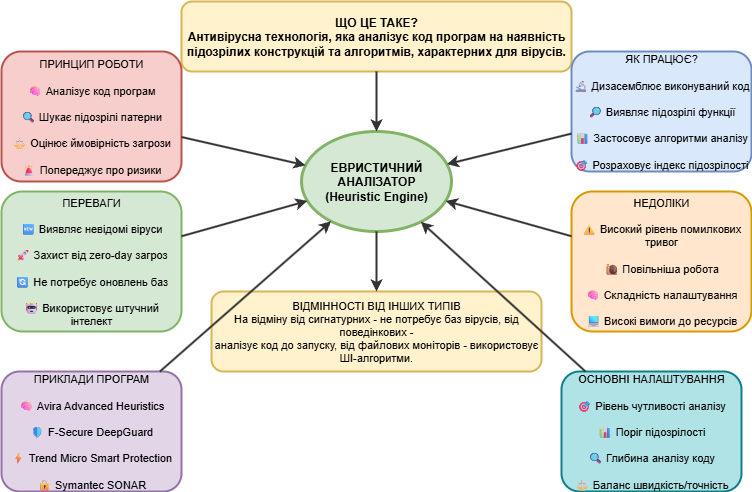

The diagram above was exported from draw.io. Its source (the exported page's mxGraphModel, read from the mxfile embedded in the PNG):
<mxGraphModel dx="1426" dy="875" grid="1" gridSize="10" guides="1" tooltips="1" connect="1" arrows="1" fold="1" page="1" pageScale="1" pageWidth="827" pageHeight="1169" math="0" shadow="0">
  <root>
    <mxCell id="0" />
    <mxCell id="1" parent="0" />
    <mxCell id="f0W3vh_b2LA3MKPcRxwc-1" value="ЩО ЦЕ ТАКЕ?&#10;Антивірусна технологія, яка аналізує код програм на наявність&#10;підозрілих конструкцій та алгоритмів, характерних для вірусів." style="rounded=1;whiteSpace=wrap;html=1;fontSize=12;fontStyle=1;fillColor=#fff2cc;strokeColor=#d6b656;strokeWidth=2;" vertex="1" parent="1">
      <mxGeometry x="320" y="230" width="390" height="70" as="geometry" />
    </mxCell>
    <mxCell id="f0W3vh_b2LA3MKPcRxwc-2" value="ЕВРИСТИЧНИЙ&#10;АНАЛІЗАТОР&#10;(Heuristic Engine)" style="ellipse;whiteSpace=wrap;html=1;fontSize=12;fontStyle=1;fillColor=#d5e8d4;strokeColor=#82b366;strokeWidth=3;" vertex="1" parent="1">
      <mxGeometry x="440" y="360" width="150" height="100" as="geometry" />
    </mxCell>
    <mxCell id="f0W3vh_b2LA3MKPcRxwc-3" value="ПРИНЦИП РОБОТИ&#10;&#10;🧠 Аналізує код програм&#10;&#10;🔍 Шукає підозрілі патерни&#10;&#10;⚖ Оцінює ймовірність загрози&#10;&#10;🚨 Попереджує про ризики" style="rounded=1;whiteSpace=wrap;html=1;fontSize=11;fillColor=#f8cecc;strokeColor=#b85450;strokeWidth=2;" vertex="1" parent="1">
      <mxGeometry x="140" y="280" width="180" height="130" as="geometry" />
    </mxCell>
    <mxCell id="f0W3vh_b2LA3MKPcRxwc-4" value="ЯК ПРАЦЮЄ?&#10;&#10;🔬 Дизасемблює виконуваний код&#10;&#10;🔎 Виявляє підозрілі функції&#10;&#10;📊 Застосовує алгоритми аналізу&#10;&#10;🎯 Розраховує індекс підозрілості" style="rounded=1;whiteSpace=wrap;html=1;fontSize=11;fillColor=#dae8fc;strokeColor=#6c8ebf;strokeWidth=2;" vertex="1" parent="1">
      <mxGeometry x="710" y="280" width="180" height="120" as="geometry" />
    </mxCell>
    <mxCell id="f0W3vh_b2LA3MKPcRxwc-5" value="ПЕРЕВАГИ&#10;&#10;🆕 Виявляє невідомі віруси&#10;&#10;🚀 Захист від zero-day загроз&#10;&#10;🔄 Не потребує оновлень баз&#10;&#10;🤖 Використовує штучний інтелект" style="rounded=1;whiteSpace=wrap;html=1;fontSize=11;fillColor=#d5e8d4;strokeColor=#82b366;strokeWidth=2;" vertex="1" parent="1">
      <mxGeometry x="140" y="420" width="180" height="140" as="geometry" />
    </mxCell>
    <mxCell id="f0W3vh_b2LA3MKPcRxwc-6" value="НЕДОЛІКИ&#10;&#10;⚠ Високий рівень помилкових тривог&#10;&#10;🐌 Повільніша робота&#10;&#10;🧠 Складність налаштування&#10;&#10;💻 Високі вимоги до ресурсів" style="rounded=1;whiteSpace=wrap;html=1;fontSize=11;fillColor=#ffe6cc;strokeColor=#d79b00;strokeWidth=2;" vertex="1" parent="1">
      <mxGeometry x="710" y="420" width="180" height="140" as="geometry" />
    </mxCell>
    <mxCell id="f0W3vh_b2LA3MKPcRxwc-7" value="ПРИКЛАДИ ПРОГРАМ&#10;&#10;🧠 Avira Advanced Heuristics&#10;&#10;🛡 F-Secure DeepGuard&#10;&#10;⚡ Trend Micro Smart Protection&#10;&#10;🔒 Symantec SONAR" style="rounded=1;whiteSpace=wrap;html=1;fontSize=11;fillColor=#e1d5e7;strokeColor=#9673a6;strokeWidth=2;" vertex="1" parent="1">
      <mxGeometry x="140" y="600" width="180" height="120" as="geometry" />
    </mxCell>
    <mxCell id="f0W3vh_b2LA3MKPcRxwc-8" value="ОСНОВНІ НАЛАШТУВАННЯ&#10;&#10;🎯 Рівень чутливості аналізу&#10;&#10;📊 Поріг підозрілості&#10;&#10;🔍 Глибина аналізу коду&#10;&#10;⚖ Баланс швидкість/точність" style="rounded=1;whiteSpace=wrap;html=1;fontSize=11;fillColor=#b0e3e6;strokeColor=#0e8088;strokeWidth=2;" vertex="1" parent="1">
      <mxGeometry x="700" y="600" width="180" height="120" as="geometry" />
    </mxCell>
    <mxCell id="f0W3vh_b2LA3MKPcRxwc-9" value="ВІДМІННОСТІ ВІД ІНШИХ ТИПІВ&#10;На відміну від сигнатурних - не потребує баз вірусів, від поведінкових -&#10;аналізує код до запуску, від файлових моніторів - використовує ШІ-алгоритми." style="rounded=1;whiteSpace=wrap;html=1;fontSize=11;fillColor=#fff2cc;strokeColor=#d6b656;strokeWidth=2;" vertex="1" parent="1">
      <mxGeometry x="350" y="520" width="330" height="80" as="geometry" />
    </mxCell>
    <mxCell id="f0W3vh_b2LA3MKPcRxwc-10" value="" style="endArrow=classic;html=1;strokeWidth=2;strokeColor=#333333;" edge="1" parent="1" source="f0W3vh_b2LA3MKPcRxwc-1" target="f0W3vh_b2LA3MKPcRxwc-2">
      <mxGeometry relative="1" as="geometry" />
    </mxCell>
    <mxCell id="f0W3vh_b2LA3MKPcRxwc-11" value="" style="endArrow=classic;html=1;strokeWidth=2;strokeColor=#333333;" edge="1" parent="1" source="f0W3vh_b2LA3MKPcRxwc-3" target="f0W3vh_b2LA3MKPcRxwc-2">
      <mxGeometry relative="1" as="geometry" />
    </mxCell>
    <mxCell id="f0W3vh_b2LA3MKPcRxwc-12" value="" style="endArrow=classic;html=1;strokeWidth=2;strokeColor=#333333;" edge="1" parent="1" source="f0W3vh_b2LA3MKPcRxwc-4" target="f0W3vh_b2LA3MKPcRxwc-2">
      <mxGeometry relative="1" as="geometry" />
    </mxCell>
    <mxCell id="f0W3vh_b2LA3MKPcRxwc-13" value="" style="endArrow=classic;html=1;strokeWidth=2;strokeColor=#333333;" edge="1" parent="1" source="f0W3vh_b2LA3MKPcRxwc-5" target="f0W3vh_b2LA3MKPcRxwc-2">
      <mxGeometry relative="1" as="geometry" />
    </mxCell>
    <mxCell id="f0W3vh_b2LA3MKPcRxwc-14" value="" style="endArrow=classic;html=1;strokeWidth=2;strokeColor=#333333;" edge="1" parent="1" source="f0W3vh_b2LA3MKPcRxwc-6" target="f0W3vh_b2LA3MKPcRxwc-2">
      <mxGeometry relative="1" as="geometry" />
    </mxCell>
    <mxCell id="f0W3vh_b2LA3MKPcRxwc-15" value="" style="endArrow=classic;html=1;strokeWidth=2;strokeColor=#333333;" edge="1" parent="1" source="f0W3vh_b2LA3MKPcRxwc-7" target="f0W3vh_b2LA3MKPcRxwc-2">
      <mxGeometry relative="1" as="geometry" />
    </mxCell>
    <mxCell id="f0W3vh_b2LA3MKPcRxwc-16" value="" style="endArrow=classic;html=1;strokeWidth=2;strokeColor=#333333;" edge="1" parent="1" source="f0W3vh_b2LA3MKPcRxwc-8" target="f0W3vh_b2LA3MKPcRxwc-2">
      <mxGeometry relative="1" as="geometry" />
    </mxCell>
    <mxCell id="f0W3vh_b2LA3MKPcRxwc-17" value="" style="endArrow=classic;html=1;strokeWidth=2;strokeColor=#333333;" edge="1" parent="1" source="f0W3vh_b2LA3MKPcRxwc-2" target="f0W3vh_b2LA3MKPcRxwc-9">
      <mxGeometry relative="1" as="geometry" />
    </mxCell>
  </root>
</mxGraphModel>